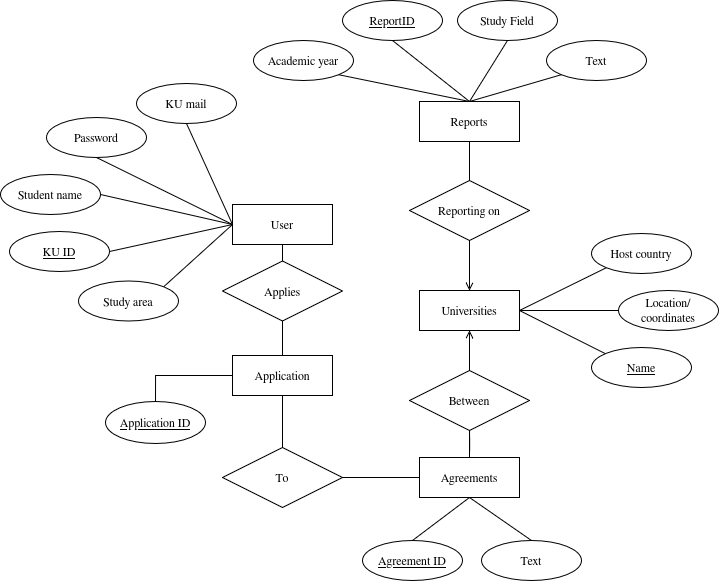

The diagram above was exported from draw.io. Its source (the exported page's mxGraphModel, read from the mxfile embedded in the PNG):
<mxGraphModel dx="1336" dy="596" grid="0" gridSize="10" guides="1" tooltips="1" connect="1" arrows="1" fold="1" page="1" pageScale="1" pageWidth="1169" pageHeight="827" math="0" shadow="0">
  <root>
    <mxCell id="0" />
    <mxCell id="1" parent="0" />
    <mxCell id="2" edge="1" parent="1" source="3" style="edgeStyle=orthogonalEdgeStyle;rounded=0;orthogonalLoop=1;jettySize=auto;html=1;exitX=0.5;exitY=0;exitDx=0;exitDy=0;entryX=0.5;entryY=1;entryDx=0;entryDy=0;endArrow=none;endFill=0;" target="17">
      <mxGeometry relative="1" as="geometry" />
    </mxCell>
    <mxCell id="3" parent="1" style="whiteSpace=wrap;html=1;align=center;" value="Agreements" vertex="1">
      <mxGeometry height="40" width="100" x="663" y="580" as="geometry" />
    </mxCell>
    <mxCell id="4" parent="1" style="whiteSpace=wrap;html=1;align=center;" value="Universities" vertex="1">
      <mxGeometry height="40" width="100" x="663" y="413" as="geometry" />
    </mxCell>
    <mxCell id="5" edge="1" parent="1" source="6" style="edgeStyle=orthogonalEdgeStyle;rounded=0;orthogonalLoop=1;jettySize=auto;html=1;exitX=0.5;exitY=1;exitDx=0;exitDy=0;entryX=0.5;entryY=0;entryDx=0;entryDy=0;endArrow=none;endFill=0;" target="49">
      <mxGeometry relative="1" as="geometry" />
    </mxCell>
    <mxCell id="6" parent="1" style="whiteSpace=wrap;html=1;align=center;" value="User" vertex="1">
      <mxGeometry height="40" width="100" x="476" y="327" as="geometry" />
    </mxCell>
    <mxCell id="7" edge="1" parent="1" source="8" style="rounded=0;orthogonalLoop=1;jettySize=auto;html=1;exitX=0;exitY=1;exitDx=0;exitDy=0;entryX=1;entryY=0.5;entryDx=0;entryDy=0;endArrow=none;endFill=0;" target="4">
      <mxGeometry relative="1" as="geometry" />
    </mxCell>
    <mxCell id="8" parent="1" style="ellipse;whiteSpace=wrap;align=center;" value="Host country" vertex="1">
      <mxGeometry height="40" width="100" x="835" y="356" as="geometry" />
    </mxCell>
    <mxCell id="9" edge="1" parent="1" source="10" style="rounded=0;orthogonalLoop=1;jettySize=auto;html=1;endArrow=none;endFill=0;entryX=0.5;entryY=1;entryDx=0;entryDy=0;exitX=0.5;exitY=0;exitDx=0;exitDy=0;" target="3">
      <mxGeometry relative="1" as="geometry">
        <mxPoint x="619.9140051366513" y="670.303931107451" as="sourcePoint" />
        <mxPoint x="411.12" y="643" as="targetPoint" />
      </mxGeometry>
    </mxCell>
    <mxCell id="10" parent="1" style="ellipse;whiteSpace=wrap;html=1;align=center;" value="&lt;u&gt;Agreement ID&lt;/u&gt;" vertex="1">
      <mxGeometry height="40" width="100" x="606" y="663" as="geometry" />
    </mxCell>
    <mxCell id="11" parent="1" style="ellipse;whiteSpace=wrap;align=center;html=1;" value="Student name" vertex="1">
      <mxGeometry height="40" width="100" x="244" y="297" as="geometry" />
    </mxCell>
    <mxCell id="12" edge="1" parent="1" source="13" style="rounded=0;orthogonalLoop=1;jettySize=auto;html=1;exitX=1;exitY=0.5;exitDx=0;exitDy=0;entryX=0;entryY=0.5;entryDx=0;entryDy=0;endArrow=none;endFill=0;" target="6">
      <mxGeometry relative="1" as="geometry" />
    </mxCell>
    <mxCell id="13" parent="1" style="ellipse;whiteSpace=wrap;align=center;html=1;fontStyle=4" value="KU ID" vertex="1">
      <mxGeometry height="40" width="100" x="253" y="354" as="geometry" />
    </mxCell>
    <mxCell id="14" edge="1" parent="1" source="11" style="rounded=0;orthogonalLoop=1;jettySize=auto;html=1;exitX=1;exitY=0.5;exitDx=0;exitDy=0;entryX=0;entryY=0.5;entryDx=0;entryDy=0;endArrow=none;endFill=0;" target="6">
      <mxGeometry relative="1" as="geometry" />
    </mxCell>
    <mxCell id="15" edge="1" parent="1" source="17" style="edgeStyle=orthogonalEdgeStyle;rounded=0;orthogonalLoop=1;jettySize=auto;html=1;entryX=0.5;entryY=0;entryDx=0;entryDy=0;endArrow=none;endFill=0;" target="3">
      <mxGeometry relative="1" as="geometry" />
    </mxCell>
    <mxCell id="16" edge="1" parent="1" source="17" style="rounded=0;orthogonalLoop=1;jettySize=auto;html=1;exitX=0.5;exitY=0;exitDx=0;exitDy=0;entryX=0.5;entryY=1;entryDx=0;entryDy=0;endArrow=open;endFill=0;" target="4">
      <mxGeometry relative="1" as="geometry" />
    </mxCell>
    <mxCell id="17" parent="1" style="shape=rhombus;perimeter=rhombusPerimeter;whiteSpace=wrap;html=1;align=center;" value="Between" vertex="1">
      <mxGeometry height="60" width="120" x="653" y="493" as="geometry" />
    </mxCell>
    <mxCell id="18" edge="1" parent="1" source="43" style="rounded=0;orthogonalLoop=1;jettySize=auto;html=1;exitX=0.5;exitY=1;exitDx=0;exitDy=0;entryX=0.5;entryY=0;entryDx=0;entryDy=0;endArrow=none;endFill=0;" target="42">
      <mxGeometry relative="1" as="geometry">
        <mxPoint x="596" y="283" as="sourcePoint" />
        <mxPoint x="683" y="318" as="targetPoint" />
      </mxGeometry>
    </mxCell>
    <mxCell id="19" edge="1" parent="1" source="23" style="edgeStyle=orthogonalEdgeStyle;rounded=0;orthogonalLoop=1;jettySize=auto;html=1;exitX=0.5;exitY=1;exitDx=0;exitDy=0;entryX=0.5;entryY=0;entryDx=0;entryDy=0;endArrow=none;endFill=0;" target="29">
      <mxGeometry relative="1" as="geometry" />
    </mxCell>
    <mxCell id="20" edge="1" parent="1" style="rounded=0;orthogonalLoop=1;jettySize=auto;html=1;exitX=0.5;exitY=1;exitDx=0;exitDy=0;entryX=0.5;entryY=0;entryDx=0;entryDy=0;endArrow=open;endFill=0;" target="4">
      <mxGeometry relative="1" as="geometry">
        <mxPoint x="713" y="363" as="sourcePoint" />
      </mxGeometry>
    </mxCell>
    <mxCell id="21" parent="1" style="ellipse;whiteSpace=wrap;align=center;" value="Academic year" vertex="1">
      <mxGeometry height="40" width="100" x="497" y="163" as="geometry" />
    </mxCell>
    <mxCell id="22" edge="1" parent="1" source="21" style="rounded=0;orthogonalLoop=1;jettySize=auto;html=1;exitX=1;exitY=1;exitDx=0;exitDy=0;entryX=0.5;entryY=0;entryDx=0;entryDy=0;endArrow=none;endFill=0;" target="43">
      <mxGeometry relative="1" as="geometry">
        <mxPoint x="596" y="243" as="targetPoint" />
      </mxGeometry>
    </mxCell>
    <mxCell id="23" parent="1" style="whiteSpace=wrap;html=1;align=center;" value="Application" vertex="1">
      <mxGeometry height="40" width="100" x="476" y="478" as="geometry" />
    </mxCell>
    <mxCell id="24" edge="1" parent="1" source="25" style="edgeStyle=orthogonalEdgeStyle;rounded=0;orthogonalLoop=1;jettySize=auto;html=1;exitX=0.5;exitY=0;exitDx=0;exitDy=0;entryX=0;entryY=0.5;entryDx=0;entryDy=0;endArrow=none;endFill=0;" target="23">
      <mxGeometry relative="1" as="geometry" />
    </mxCell>
    <mxCell id="25" parent="1" style="ellipse;whiteSpace=wrap;align=center;fontStyle=4;html=1;" value="Application ID" vertex="1">
      <mxGeometry height="42" width="100" x="349" y="524" as="geometry" />
    </mxCell>
    <mxCell id="26" edge="1" parent="1" source="29" style="edgeStyle=orthogonalEdgeStyle;rounded=0;orthogonalLoop=1;jettySize=auto;html=1;exitX=1;exitY=0.5;exitDx=0;exitDy=0;entryX=0;entryY=0.5;entryDx=0;entryDy=0;endArrow=none;endFill=0;" target="3">
      <mxGeometry relative="1" as="geometry" />
    </mxCell>
    <mxCell id="27" edge="1" parent="1" source="28" style="rounded=0;orthogonalLoop=1;jettySize=auto;html=1;exitX=0;exitY=0;exitDx=0;exitDy=0;entryX=1;entryY=0.5;entryDx=0;entryDy=0;endArrow=none;endFill=0;" target="4">
      <mxGeometry relative="1" as="geometry" />
    </mxCell>
    <mxCell id="28" parent="1" style="ellipse;whiteSpace=wrap;html=1;align=center;" value="&lt;u&gt;Name&lt;/u&gt;" vertex="1">
      <mxGeometry height="40" width="100" x="835" y="470" as="geometry" />
    </mxCell>
    <mxCell id="29" parent="1" style="shape=rhombus;perimeter=rhombusPerimeter;whiteSpace=wrap;html=1;align=center;" value="To" vertex="1">
      <mxGeometry height="60" width="120" x="466" y="570" as="geometry" />
    </mxCell>
    <mxCell id="30" parent="1" style="ellipse;whiteSpace=wrap;html=1;align=center;" value="Text" vertex="1">
      <mxGeometry height="40" width="100" x="790" y="163" as="geometry" />
    </mxCell>
    <mxCell id="31" edge="1" parent="1" source="30" style="rounded=0;orthogonalLoop=1;jettySize=auto;html=1;exitX=0;exitY=1;exitDx=0;exitDy=0;endArrow=none;endFill=0;entryX=0.5;entryY=0;entryDx=0;entryDy=0;" target="43">
      <mxGeometry relative="1" as="geometry">
        <mxPoint x="596" y="243" as="targetPoint" />
      </mxGeometry>
    </mxCell>
    <mxCell id="32" edge="1" parent="1" source="33" style="rounded=0;orthogonalLoop=1;jettySize=auto;html=1;exitX=0.5;exitY=0;exitDx=0;exitDy=0;endArrow=none;endFill=0;entryX=0.5;entryY=1;entryDx=0;entryDy=0;" target="3">
      <mxGeometry relative="1" as="geometry">
        <mxPoint x="716" y="623" as="targetPoint" />
      </mxGeometry>
    </mxCell>
    <mxCell id="33" parent="1" style="ellipse;whiteSpace=wrap;html=1;align=center;" value="Text" vertex="1">
      <mxGeometry height="40" width="100" x="725" y="663" as="geometry" />
    </mxCell>
    <mxCell id="34" edge="1" parent="1" source="35" style="rounded=0;orthogonalLoop=1;jettySize=auto;html=1;exitX=0;exitY=0.5;exitDx=0;exitDy=0;entryX=1;entryY=0.5;entryDx=0;entryDy=0;endArrow=none;endFill=0;" target="4">
      <mxGeometry relative="1" as="geometry" />
    </mxCell>
    <mxCell id="35" parent="1" style="ellipse;whiteSpace=wrap;html=1;align=center;" value="Location/&lt;br&gt;coordinates" vertex="1">
      <mxGeometry height="40" width="100" x="862" y="413" as="geometry" />
    </mxCell>
    <mxCell id="36" edge="1" parent="1" source="37" style="rounded=0;orthogonalLoop=1;jettySize=auto;html=1;exitX=1;exitY=0;exitDx=0;exitDy=0;endArrow=none;endFill=0;entryX=0;entryY=0.5;entryDx=0;entryDy=0;" target="6">
      <mxGeometry relative="1" as="geometry" />
    </mxCell>
    <mxCell id="37" parent="1" style="ellipse;whiteSpace=wrap;html=1;align=center;" value="Study area" vertex="1">
      <mxGeometry height="40" width="100" x="322" y="403.5" as="geometry" />
    </mxCell>
    <mxCell id="38" edge="1" parent="1" source="39" style="rounded=0;orthogonalLoop=1;jettySize=auto;html=1;exitX=0.5;exitY=1;exitDx=0;exitDy=0;entryX=0;entryY=0.5;entryDx=0;entryDy=0;endArrow=none;endFill=0;" target="6">
      <mxGeometry relative="1" as="geometry" />
    </mxCell>
    <mxCell id="39" parent="1" style="ellipse;whiteSpace=wrap;html=1;align=center;" value="KU mail" vertex="1">
      <mxGeometry height="40" width="100" x="380" y="206" as="geometry" />
    </mxCell>
    <mxCell id="40" edge="1" parent="1" source="41" style="rounded=0;orthogonalLoop=1;jettySize=auto;html=1;exitX=0.5;exitY=1;exitDx=0;exitDy=0;entryX=0;entryY=0.5;entryDx=0;entryDy=0;endArrow=none;endFill=0;" target="6">
      <mxGeometry relative="1" as="geometry" />
    </mxCell>
    <mxCell id="41" parent="1" style="ellipse;whiteSpace=wrap;html=1;align=center;" value="Password" vertex="1">
      <mxGeometry height="40" width="100" x="290" y="240" as="geometry" />
    </mxCell>
    <mxCell id="42" parent="1" style="shape=rhombus;perimeter=rhombusPerimeter;whiteSpace=wrap;html=1;align=center;" value="Reporting on" vertex="1">
      <mxGeometry height="60" width="120" x="653" y="303" as="geometry" />
    </mxCell>
    <mxCell id="43" parent="1" style="whiteSpace=wrap;html=1;align=center;" value="Reports" vertex="1">
      <mxGeometry height="40" width="100" x="663" y="224" as="geometry" />
    </mxCell>
    <mxCell id="44" edge="1" parent="1" source="45" style="rounded=0;orthogonalLoop=1;jettySize=auto;html=1;exitX=0.5;exitY=1;exitDx=0;exitDy=0;entryX=0.5;entryY=0;entryDx=0;entryDy=0;startArrow=none;startFill=0;endArrow=none;endFill=0;" target="43">
      <mxGeometry relative="1" as="geometry" />
    </mxCell>
    <mxCell id="45" parent="1" style="ellipse;whiteSpace=wrap;html=1;align=center;fontStyle=4;" value="ReportID" vertex="1">
      <mxGeometry height="40" width="100" x="586" y="123" as="geometry" />
    </mxCell>
    <mxCell id="46" edge="1" parent="1" source="47" style="rounded=0;orthogonalLoop=1;jettySize=auto;html=1;exitX=0.5;exitY=1;exitDx=0;exitDy=0;entryX=0.5;entryY=0;entryDx=0;entryDy=0;endArrow=none;endFill=0;" target="43">
      <mxGeometry relative="1" as="geometry" />
    </mxCell>
    <mxCell id="47" parent="1" style="ellipse;whiteSpace=wrap;html=1;align=center;" value="Study Field" vertex="1">
      <mxGeometry height="40" width="100" x="701" y="123" as="geometry" />
    </mxCell>
    <mxCell id="48" edge="1" parent="1" source="49" style="edgeStyle=orthogonalEdgeStyle;rounded=0;orthogonalLoop=1;jettySize=auto;html=1;exitX=0.5;exitY=1;exitDx=0;exitDy=0;entryX=0.5;entryY=0;entryDx=0;entryDy=0;endArrow=none;endFill=0;" target="23">
      <mxGeometry relative="1" as="geometry" />
    </mxCell>
    <mxCell id="49" parent="1" style="shape=rhombus;perimeter=rhombusPerimeter;whiteSpace=wrap;html=1;align=center;" value="Applies" vertex="1">
      <mxGeometry height="60" width="120" x="466" y="383.5" as="geometry" />
    </mxCell>
  </root>
</mxGraphModel>